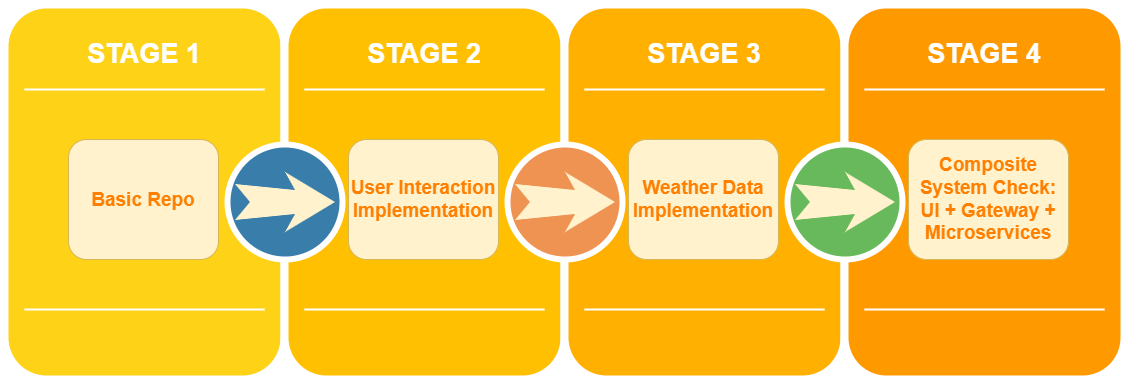

The diagram above was exported from draw.io. Its source (the exported page's mxGraphModel, read from the mxfile embedded in the PNG):
<mxGraphModel dx="1038" dy="571" grid="1" gridSize="10" guides="1" tooltips="1" connect="1" arrows="1" fold="1" page="1" pageScale="1.5" pageWidth="1169" pageHeight="826" background="none" math="0" shadow="0">
  <root>
    <mxCell id="0" />
    <mxCell id="1" parent="0" />
    <mxCell id="60da8b9f42644d3a-2" value="" style="whiteSpace=wrap;html=1;rounded=1;shadow=0;strokeWidth=8;fontSize=20;align=center;fillColor=#FED217;strokeColor=#FFFFFF;" parent="1" vertex="1">
      <mxGeometry x="316" y="405" width="280" height="375" as="geometry" />
    </mxCell>
    <mxCell id="60da8b9f42644d3a-3" value="STAGE 1" style="text;html=1;strokeColor=none;fillColor=none;align=center;verticalAlign=middle;whiteSpace=wrap;rounded=0;shadow=0;fontSize=27;fontColor=#FFFFFF;fontStyle=1" parent="1" vertex="1">
      <mxGeometry x="316" y="425" width="280" height="60" as="geometry" />
    </mxCell>
    <mxCell id="60da8b9f42644d3a-6" value="" style="line;strokeWidth=2;html=1;rounded=0;shadow=0;fontSize=27;align=center;fillColor=none;strokeColor=#FFFFFF;" parent="1" vertex="1">
      <mxGeometry x="336" y="485" width="240" height="10" as="geometry" />
    </mxCell>
    <mxCell id="60da8b9f42644d3a-7" value="" style="line;strokeWidth=2;html=1;rounded=0;shadow=0;fontSize=27;align=center;fillColor=none;strokeColor=#FFFFFF;" parent="1" vertex="1">
      <mxGeometry x="336" y="705" width="240" height="10" as="geometry" />
    </mxCell>
    <mxCell id="60da8b9f42644d3a-17" value="" style="whiteSpace=wrap;html=1;rounded=1;shadow=0;strokeWidth=8;fontSize=20;align=center;fillColor=#FFC001;strokeColor=#FFFFFF;" parent="1" vertex="1">
      <mxGeometry x="596" y="405" width="280" height="375" as="geometry" />
    </mxCell>
    <mxCell id="60da8b9f42644d3a-18" value="STAGE 2" style="text;html=1;strokeColor=none;fillColor=none;align=center;verticalAlign=middle;whiteSpace=wrap;rounded=0;shadow=0;fontSize=27;fontColor=#FFFFFF;fontStyle=1" parent="1" vertex="1">
      <mxGeometry x="596" y="425" width="280" height="60" as="geometry" />
    </mxCell>
    <mxCell id="60da8b9f42644d3a-20" value="" style="line;strokeWidth=2;html=1;rounded=0;shadow=0;fontSize=27;align=center;fillColor=none;strokeColor=#FFFFFF;" parent="1" vertex="1">
      <mxGeometry x="616" y="485" width="240" height="10" as="geometry" />
    </mxCell>
    <mxCell id="60da8b9f42644d3a-21" value="" style="line;strokeWidth=2;html=1;rounded=0;shadow=0;fontSize=27;align=center;fillColor=none;strokeColor=#FFFFFF;" parent="1" vertex="1">
      <mxGeometry x="616" y="705" width="240" height="10" as="geometry" />
    </mxCell>
    <mxCell id="60da8b9f42644d3a-22" value="" style="ellipse;whiteSpace=wrap;html=1;rounded=0;shadow=0;strokeWidth=6;fontSize=14;align=center;fillColor=#397DAA;strokeColor=#FFFFFF;fontColor=#FFFFFF;" parent="1" vertex="1">
      <mxGeometry x="539" y="545" width="115" height="115" as="geometry" />
    </mxCell>
    <mxCell id="60da8b9f42644d3a-24" value="" style="whiteSpace=wrap;html=1;rounded=1;shadow=0;strokeWidth=8;fontSize=20;align=center;fillColor=#FFB001;strokeColor=#FFFFFF;" parent="1" vertex="1">
      <mxGeometry x="876" y="405" width="280" height="375" as="geometry" />
    </mxCell>
    <mxCell id="60da8b9f42644d3a-25" value="STAGE 3" style="text;html=1;strokeColor=none;fillColor=none;align=center;verticalAlign=middle;whiteSpace=wrap;rounded=0;shadow=0;fontSize=27;fontColor=#FFFFFF;fontStyle=1" parent="1" vertex="1">
      <mxGeometry x="876" y="425" width="280" height="60" as="geometry" />
    </mxCell>
    <mxCell id="60da8b9f42644d3a-27" value="" style="line;strokeWidth=2;html=1;rounded=0;shadow=0;fontSize=27;align=center;fillColor=none;strokeColor=#FFFFFF;" parent="1" vertex="1">
      <mxGeometry x="896" y="485" width="240" height="10" as="geometry" />
    </mxCell>
    <mxCell id="60da8b9f42644d3a-28" value="" style="line;strokeWidth=2;html=1;rounded=0;shadow=0;fontSize=27;align=center;fillColor=none;strokeColor=#FFFFFF;" parent="1" vertex="1">
      <mxGeometry x="896" y="705" width="240" height="10" as="geometry" />
    </mxCell>
    <mxCell id="60da8b9f42644d3a-29" value="" style="ellipse;whiteSpace=wrap;html=1;rounded=0;shadow=0;strokeWidth=6;fontSize=14;align=center;fillColor=#EF9353;strokeColor=#FFFFFF;fontColor=#FFFFFF;" parent="1" vertex="1">
      <mxGeometry x="819" y="545" width="115" height="115" as="geometry" />
    </mxCell>
    <mxCell id="60da8b9f42644d3a-31" value="" style="whiteSpace=wrap;html=1;rounded=1;shadow=0;strokeWidth=8;fontSize=20;align=center;fillColor=#FE9900;strokeColor=#FFFFFF;" parent="1" vertex="1">
      <mxGeometry x="1156" y="405" width="280" height="375" as="geometry" />
    </mxCell>
    <mxCell id="60da8b9f42644d3a-32" value="STAGE 4" style="text;html=1;strokeColor=none;fillColor=none;align=center;verticalAlign=middle;whiteSpace=wrap;rounded=0;shadow=0;fontSize=27;fontColor=#FFFFFF;fontStyle=1" parent="1" vertex="1">
      <mxGeometry x="1156" y="425" width="280" height="60" as="geometry" />
    </mxCell>
    <mxCell id="60da8b9f42644d3a-34" value="" style="line;strokeWidth=2;html=1;rounded=0;shadow=0;fontSize=27;align=center;fillColor=none;strokeColor=#FFFFFF;" parent="1" vertex="1">
      <mxGeometry x="1176" y="485" width="240" height="10" as="geometry" />
    </mxCell>
    <mxCell id="60da8b9f42644d3a-35" value="" style="line;strokeWidth=2;html=1;rounded=0;shadow=0;fontSize=27;align=center;fillColor=none;strokeColor=#FFFFFF;" parent="1" vertex="1">
      <mxGeometry x="1176" y="705" width="240" height="10" as="geometry" />
    </mxCell>
    <mxCell id="60da8b9f42644d3a-36" value="" style="ellipse;whiteSpace=wrap;html=1;rounded=0;shadow=0;strokeWidth=6;fontSize=14;align=center;fillColor=#68B85C;strokeColor=#FFFFFF;fontColor=#FFFFFF;" parent="1" vertex="1">
      <mxGeometry x="1099" y="545" width="115" height="115" as="geometry" />
    </mxCell>
    <mxCell id="60da8b9f42644d3a-37" value="" style="html=1;shadow=0;dashed=0;align=center;verticalAlign=middle;shape=mxgraph.arrows2.stylisedArrow;dy=0.6;dx=40;notch=15;feather=0.4;rounded=0;strokeWidth=1;fontSize=27;strokeColor=none;fillColor=#fff2cc;" parent="1" vertex="1">
      <mxGeometry x="1106.5" y="572.5" width="100" height="60" as="geometry" />
    </mxCell>
    <mxCell id="JcnVfxHp3cvPLgwQZUZ4-1" value="&lt;b&gt;&lt;font color=&quot;#ff8000&quot; style=&quot;font-size: 19px&quot;&gt;Basic Repo&lt;/font&gt;&lt;/b&gt;" style="rounded=1;whiteSpace=wrap;html=1;fillColor=#fff2cc;strokeColor=#d6b656;fontSize=20;" vertex="1" parent="1">
      <mxGeometry x="380" y="540" width="150" height="120" as="geometry" />
    </mxCell>
    <mxCell id="JcnVfxHp3cvPLgwQZUZ4-5" value="" style="html=1;shadow=0;dashed=0;align=center;verticalAlign=middle;shape=mxgraph.arrows2.stylisedArrow;dy=0.6;dx=40;notch=15;feather=0.4;rounded=0;strokeWidth=1;fontSize=27;strokeColor=none;fillColor=#fff2cc;" vertex="1" parent="1">
      <mxGeometry x="826.5" y="572.5" width="100" height="60" as="geometry" />
    </mxCell>
    <mxCell id="JcnVfxHp3cvPLgwQZUZ4-8" value="" style="html=1;shadow=0;dashed=0;align=center;verticalAlign=middle;shape=mxgraph.arrows2.stylisedArrow;dy=0.6;dx=40;notch=15;feather=0.4;rounded=0;strokeWidth=1;fontSize=27;strokeColor=none;fillColor=#fff2cc;" vertex="1" parent="1">
      <mxGeometry x="546.5" y="572.5" width="100" height="60" as="geometry" />
    </mxCell>
    <mxCell id="JcnVfxHp3cvPLgwQZUZ4-9" value="&lt;font color=&quot;#ff8000&quot; size=&quot;1&quot;&gt;&lt;b style=&quot;font-size: 19px&quot;&gt;User Interaction Implementation&lt;/b&gt;&lt;/font&gt;" style="rounded=1;whiteSpace=wrap;html=1;fillColor=#fff2cc;strokeColor=#d6b656;" vertex="1" parent="1">
      <mxGeometry x="660" y="540" width="150" height="120" as="geometry" />
    </mxCell>
    <mxCell id="JcnVfxHp3cvPLgwQZUZ4-10" value="&lt;font color=&quot;#ff8000&quot; size=&quot;1&quot;&gt;&lt;b style=&quot;font-size: 19px&quot;&gt;Weather Data Implementation&lt;/b&gt;&lt;/font&gt;" style="rounded=1;whiteSpace=wrap;html=1;fillColor=#fff2cc;strokeColor=#d6b656;" vertex="1" parent="1">
      <mxGeometry x="940" y="540" width="150" height="120" as="geometry" />
    </mxCell>
    <mxCell id="JcnVfxHp3cvPLgwQZUZ4-11" value="&lt;b style=&quot;color: rgb(0 , 0 , 0)&quot;&gt;&lt;font color=&quot;#ff8000&quot; style=&quot;font-size: 19px&quot;&gt;Composite System Check: UI + Gateway + Microservices&lt;/font&gt;&lt;/b&gt;" style="rounded=1;whiteSpace=wrap;html=1;fillColor=#fff2cc;strokeColor=#d6b656;fontColor=#FFB570;" vertex="1" parent="1">
      <mxGeometry x="1220" y="540" width="160" height="120" as="geometry" />
    </mxCell>
  </root>
</mxGraphModel>